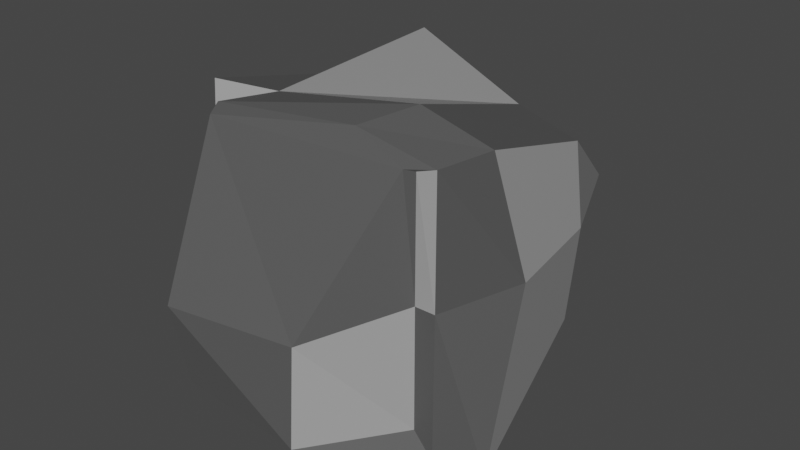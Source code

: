 # Source: rock.blend  (saved by Blender 3.4.6; exported with 4.5.12 LTS)
import bpy
from mathutils import Matrix  # noqa: F401  (used for matrix-valued properties, if any)

bpy.ops.wm.read_factory_settings(use_empty=True)
scene = bpy.context.scene
scene.name = 'Scene'

# ---- collections
col_collection = bpy.data.collections.new('Collection'); scene.collection.children.link(col_collection)

# ---- materials (node trees are filled in below, after node groups)
mat_darkgrey = bpy.data.materials.new('DarkGrey')
mat_darkgrey.alpha_threshold = 0.0
mat_darkgrey.use_transparent_shadow = False
mat_darkgrey.roughness = 0.5
mat_darkgrey.line_color = (0.0, 0.0, 0.0, 1.0)
mat_mediumgrey = bpy.data.materials.new('MediumGrey')
mat_mediumgrey.use_transparent_shadow = False
mat_lightgrey = bpy.data.materials.new('LightGrey')
mat_lightgrey.use_transparent_shadow = False

# ---- material node trees
mat_darkgrey.use_nodes = True; mat_darkgrey.node_tree.nodes.clear()
_N = mat_darkgrey.node_tree.nodes; _L = mat_darkgrey.node_tree.links
n0 = _N.new('ShaderNodeOutputMaterial'); n0.name = 'Material Output'; n0.location = (300, 300)
n1 = _N.new('ShaderNodeBsdfPrincipled'); n1.name = 'Principled BSDF'; n1.location = (10, 300)
n1.distribution = 'GGX'
n1.subsurface_method = 'RANDOM_WALK_SKIN'
n1.inputs[0].default_value = (0.09084, 0.09084, 0.09084, 1.0)
n1.inputs[3].default_value = 1.45
n1.inputs[27].default_value = (0.0, 0.0, 0.0, 1.0)
n1.inputs[28].default_value = 1.0
_L.new(n1.outputs[0], n0.inputs[0])
n0.is_active_output = True
mat_mediumgrey.use_nodes = True; mat_mediumgrey.node_tree.nodes.clear()
_N = mat_mediumgrey.node_tree.nodes; _L = mat_mediumgrey.node_tree.links
n0 = _N.new('ShaderNodeBsdfPrincipled'); n0.name = 'Principled BSDF'; n0.location = (10, 300)
n0.distribution = 'GGX'
n0.subsurface_method = 'RANDOM_WALK_SKIN'
n0.inputs[0].default_value = (0.2668, 0.2668, 0.2668, 1.0)
n0.inputs[3].default_value = 1.45
n0.inputs[27].default_value = (0.0, 0.0, 0.0, 1.0)
n0.inputs[28].default_value = 1.0
n1 = _N.new('ShaderNodeOutputMaterial'); n1.name = 'Material Output'; n1.location = (300, 300)
_L.new(n0.outputs[0], n1.inputs[0])
n1.is_active_output = True
mat_lightgrey.use_nodes = True; mat_lightgrey.node_tree.nodes.clear()
_N = mat_lightgrey.node_tree.nodes; _L = mat_lightgrey.node_tree.links
n0 = _N.new('ShaderNodeBsdfPrincipled'); n0.name = 'Principled BSDF'; n0.location = (10, 300)
n0.distribution = 'GGX'
n0.subsurface_method = 'RANDOM_WALK_SKIN'
n0.inputs[0].default_value = (0.3757, 0.3757, 0.3757, 1.0)
n0.inputs[2].default_value = 0.5157
n0.inputs[3].default_value = 1.45
n0.inputs[27].default_value = (0.0, 0.0, 0.0, 1.0)
n0.inputs[28].default_value = 1.0
n1 = _N.new('ShaderNodeOutputMaterial'); n1.name = 'Material Output'; n1.location = (300, 300)
_L.new(n0.outputs[0], n1.inputs[0])
n1.is_active_output = True

# ---- world
world_world = bpy.data.worlds.new('World'); scene.world = world_world
world_world.use_nodes = True; world_world.node_tree.nodes.clear()
_N = world_world.node_tree.nodes; _L = world_world.node_tree.links
n0 = _N.new('ShaderNodeOutputWorld'); n0.name = 'World Output'; n0.location = (300, 300)
n1 = _N.new('ShaderNodeBackground'); n1.name = 'Background'; n1.location = (10, 300)
n1.inputs[0].default_value = (0.05088, 0.05088, 0.05088, 1.0)
_L.new(n1.outputs[0], n0.inputs[0])
n0.is_active_output = True
world_world.color = (0.05088, 0.05088, 0.05088)
world_world.use_sun_shadow = False
world_world.sun_shadow_jitter_overblur = 0.0

# ---- meshes
me_cube = bpy.data.meshes.new('Cube')
me_cube.from_pydata([(0.8916, 0.102, 0.5388), (0.9026, 0.09328, -0.5221), (-0.8394, -1.0, -0.0001896), (-0.4, -1.583, -0.1613), (1.012, -0.4988, 0.01364), (0.9071, 0.1805, 0.01333), (0.9688, -0.7489, 0.7883), (1.104, -0.9165, -0.8575), (0.8318, -0.9871, 0.7342), (0.7245, -0.9999, 0.7005), (0.7223, -1.0, -0.7223), (0.8394, -1.0, -0.8637), (-0.5938, -1.045, 0.6573), (-0.6292, -0.9575, 0.6926), (-0.8394, -1.0, -0.8394), (-0.336, -1.537, -0.6078), (-0.8211, 0.1876, 0.4961), (-0.4826, 0.5635, 0.756), (-0.8805, 0.3562, -0.5347), (-0.4629, 0.5909, -0.6676), (-0.5764, -0.8413, -0.9744), (-1.0, -0.6518, -0.6518), (-0.5155, -0.6296, 0.6816), (-1.0, -0.6518, 0.6518), (0.7223, -1.0, -0.0001658), (0.8431, -1.0, -0.0001609), (-0.6518, -1.0, -0.0002295), (-1.0, -0.6518, -0.0001535), (-0.5417, 0.9706, -0.000184), (-0.8882, 0.4116, -8.5e-05), (0.2879, -0.9162, 0.7833), (0.6595, -1.016, 0.6982), (0.8394, -1.0, -0.8394), (0.4217, -1.566, -0.6562), (0.5186, 0.4068, -0.5884), (0.4223, 0.2564, 0.5777), (0.4672, -0.6535, 0.8559), (0.863, -0.803, -0.963), (0.6257, 0.8429, 0.01241), (0.3939, -1.501, -0.1166)], [], [(34, 1, 7, 37), (34, 38, 5, 1), (35, 17, 22, 36), (2, 13, 22, 26), (5, 0, 6, 4), (27, 23, 16, 29), (39, 31, 12, 3), (30, 8, 6, 36), (32, 14, 20, 37), (3, 12, 13, 2), (24, 10, 11, 25), (30, 13, 12, 31), (32, 11, 10, 33), (25, 11, 7, 4), (19, 20, 21, 18), (26, 22, 23, 27), (28, 19, 18, 29), (22, 17, 16, 23), (38, 35, 0, 5), (17, 28, 29, 16), (20, 26, 27, 21), (8, 25, 4, 6), (9, 24, 25, 8), (15, 3, 2, 14), (33, 39, 3, 15), (21, 27, 29, 18), (1, 5, 4, 7), (14, 2, 26, 20), (10, 24, 39, 33), (28, 17, 35, 38), (14, 32, 33, 15), (8, 30, 31, 9), (11, 32, 37, 7), (13, 30, 36, 22), (24, 9, 31, 39), (0, 35, 36, 6), (19, 28, 38, 34), (19, 34, 37, 20)])
me_cube.polygons.foreach_set('material_index', [0, 1, 1, 0, 2, 0, 0, 0, 0, 0, 0, 0, 0, 0, 1, 2, 1, 0, 1, 2, 0, 0, 2, 1, 0, 1, 1, 0, 2, 0, 0, 0, 0, 0, 0, 0, 2, 0])
_uv = me_cube.uv_layers.new(name='UVMap')
_uv.uv.foreach_set('vector', [0.375, 0.5, 0.375, 0.5, 0.375, 0.75, 0.375, 0.75, 0.375, 0.5, 0.5, 0.5, 0.5, 0.5, 0.375, 0.5, 0.625, 0.5, 0.8315, 0.5, 0.8315, 0.75, 0.625, 0.75, 0.5, 0.9799, 0.6049, 0.9799, 0.625, 0.9565, 0.5, 0.9565, 0.5, 0.5, 0.625, 0.5, 0.625, 0.75, 0.5, 0.75, 0.5, 0.04352, 0.5815, 0.04352, 0.5815, 0.2065, 0.5, 0.2065, 0.4798, 0.825, 0.5903, 0.7847, 0.5903, 0.9653, 0.4798, 0.925, 0.6049, 0.7701, 0.6049, 0.7701, 0.625, 0.75, 0.625, 0.75, 0.3951, 0.7701, 0.3951, 0.9799, 0.375, 0.9565, 0.375, 0.75, 0.4798, 0.925, 0.5903, 0.9653, 0.6049, 0.9799, 0.5, 0.9799, 0.5, 0.7847, 0.4097, 0.7847, 0.3951, 0.7701, 0.5, 0.7701, 0.6049, 0.7701, 0.6049, 0.9799, 0.5903, 0.9653, 0.5903, 0.7847, 0.3951, 0.7701, 0.3951, 0.7701, 0.4058, 0.7808, 0.4275, 0.8025, 0.5, 0.7701, 0.3951, 0.7701, 0.375, 0.75, 0.5, 0.75, 0.375, 0.25, 0.375, 0.0, 0.4185, 0.04352, 0.4185, 0.2065, 0.5, 0.0, 0.625, 0.0, 0.5815, 0.04352, 0.5, 0.04352, 0.5, 0.2935, 0.375, 0.2935, 0.4185, 0.2065, 0.5, 0.2065, 0.625, 0.0, 0.625, 0.25, 0.5815, 0.2065, 0.5815, 0.04352, 0.5, 0.5, 0.625, 0.5, 0.625, 0.5, 0.5, 0.5, 0.625, 0.2935, 0.5, 0.2935, 0.5, 0.2065, 0.5815, 0.2065, 0.375, 0.0, 0.5, 0.0, 0.5, 0.04352, 0.4185, 0.04352, 0.6049, 0.7701, 0.5, 0.7701, 0.5, 0.75, 0.625, 0.75, 0.5903, 0.7847, 0.5, 0.7847, 0.5, 0.7701, 0.6049, 0.7701, 0.4299, 0.925, 0.4798, 0.925, 0.5, 0.9799, 0.3951, 0.9799, 0.4299, 0.825, 0.4798, 0.825, 0.4798, 0.925, 0.4299, 0.925, 0.4185, 0.04352, 0.5, 0.04352, 0.5, 0.2065, 0.4185, 0.2065, 0.375, 0.5, 0.5, 0.5, 0.5, 0.75, 0.375, 0.75, 0.3951, 0.9799, 0.5, 0.9799, 0.5, 0.9565, 0.375, 0.9565, 0.4097, 0.7847, 0.5, 0.7847, 0.4798, 0.825, 0.4299, 0.825, 0.5, 0.2935, 0.625, 0.2935, 0.625, 0.5, 0.5, 0.5, 0.3951, 0.9799, 0.3951, 0.7701, 0.4299, 0.825, 0.4299, 0.925, 0.6049, 0.7701, 0.6049, 0.7701, 0.5903, 0.7847, 0.5903, 0.7847, 0.3951, 0.7701, 0.3951, 0.7701, 0.375, 0.75, 0.375, 0.75, 0.6049, 0.9799, 0.6049, 0.7701, 0.625, 0.75, 0.625, 0.9565, 0.5, 0.7847, 0.5903, 0.7847, 0.5903, 0.7847, 0.4798, 0.825, 0.625, 0.5, 0.625, 0.5, 0.625, 0.75, 0.625, 0.75, 0.375, 0.2935, 0.5, 0.2935, 0.5, 0.5, 0.375, 0.5, 0.1685, 0.5, 0.375, 0.5, 0.375, 0.75, 0.1685, 0.75])
me_cube.materials.append(mat_darkgrey)
me_cube.materials.append(mat_mediumgrey)
me_cube.materials.append(mat_lightgrey)
me_cube.use_mirror_vertex_groups = False
me_cube.update()

# ---- objects
ob_cube = bpy.data.objects.new('Cube', me_cube)

# ---- transforms, parenting, visibility, modifiers, constraints
ob_cube.location = (0.0, 0.0, 0.0)
ob_cube.lock_rotations_4d = False
ob_cube.empty_display_type = 'ARROWS'
ob_cube.lineart.crease_threshold = 0.0

# ---- collection membership
col_collection.objects.link(ob_cube)

# ---- scene / render settings (as saved in the file)
scene.frame_start = 1; scene.frame_end = 250; scene.frame_set(0)
scene.render.engine = 'BLENDER_EEVEE_NEXT'
scene.cycles.sampling_pattern = 'TABULATED_SOBOL'
scene.cycles.use_light_tree = False
scene.view_settings.view_transform = 'Filmic'
bpy.context.view_layer.update()

# ---- added for rendering (the .blend has no active camera and no usable light): camera, sun
cam_auto = bpy.data.cameras.new('AutoCamera')
cam_auto.lens = 50.0
cam_auto.sensor_width = 36.0
cam_auto.clip_end = 1000.0
ob_auto_camera = bpy.data.objects.new('AutoCamera', cam_auto)
scene.collection.objects.link(ob_auto_camera)
ob_auto_camera.location = (3.55035, -4.50394, 2.7394)
ob_auto_camera.rotation_euler = (1.09748, -7.21219e-08, 0.694738)
scene.camera = ob_auto_camera
light_auto_sun = bpy.data.lights.new('AutoSun', 'SUN')
light_auto_sun.energy = 3.0
light_auto_sun.angle = 0.0523599
ob_auto_sun = bpy.data.objects.new('AutoSun', light_auto_sun)
scene.collection.objects.link(ob_auto_sun)
ob_auto_sun.rotation_euler = (0.872665, 0.174533, 0.523599)
bpy.context.view_layer.update()
